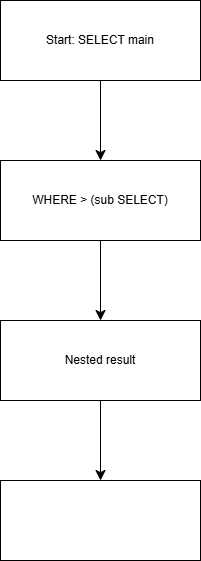

The diagram above was exported from draw.io. Its source (the exported page's mxGraphModel, read from the mxfile embedded in the PNG):
<mxGraphModel dx="691" dy="948" grid="1" gridSize="10" guides="1" tooltips="1" connect="1" arrows="1" fold="1" page="1" pageScale="1" pageWidth="850" pageHeight="1100" math="0" shadow="0">
  <root>
    <mxCell id="0" />
    <mxCell id="1" parent="0" />
    <mxCell id="juy-Q7qihCIo0IDPZqai-6" edge="1" parent="1" source="juy-Q7qihCIo0IDPZqai-1" style="edgeStyle=none;curved=1;rounded=0;orthogonalLoop=1;jettySize=auto;html=1;fontSize=12;startSize=8;endSize=8;" target="juy-Q7qihCIo0IDPZqai-2" value="">
      <mxGeometry relative="1" as="geometry" />
    </mxCell>
    <mxCell id="juy-Q7qihCIo0IDPZqai-1" parent="1" style="rounded=0;whiteSpace=wrap;html=1;" value="Start: SELECT main" vertex="1">
      <mxGeometry height="80" width="200" x="240" y="160" as="geometry" />
    </mxCell>
    <mxCell id="juy-Q7qihCIo0IDPZqai-7" edge="1" parent="1" source="juy-Q7qihCIo0IDPZqai-2" style="edgeStyle=none;curved=1;rounded=0;orthogonalLoop=1;jettySize=auto;html=1;fontSize=12;startSize=8;endSize=8;" target="juy-Q7qihCIo0IDPZqai-3" value="">
      <mxGeometry relative="1" as="geometry" />
    </mxCell>
    <mxCell id="juy-Q7qihCIo0IDPZqai-2" parent="1" style="rounded=0;whiteSpace=wrap;html=1;" value="WHERE &amp;gt; (sub SELECT)" vertex="1">
      <mxGeometry height="80" width="200" x="240" y="320" as="geometry" />
    </mxCell>
    <mxCell id="juy-Q7qihCIo0IDPZqai-8" edge="1" parent="1" source="juy-Q7qihCIo0IDPZqai-3" style="edgeStyle=none;curved=1;rounded=0;orthogonalLoop=1;jettySize=auto;html=1;fontSize=12;startSize=8;endSize=8;" target="juy-Q7qihCIo0IDPZqai-4" value="">
      <mxGeometry relative="1" as="geometry" />
    </mxCell>
    <mxCell id="juy-Q7qihCIo0IDPZqai-3" parent="1" style="rounded=0;whiteSpace=wrap;html=1;" value="Nested result" vertex="1">
      <mxGeometry height="80" width="200" x="240" y="480" as="geometry" />
    </mxCell>
    <mxCell id="juy-Q7qihCIo0IDPZqai-4" parent="1" style="rounded=0;whiteSpace=wrap;html=1;" value="" vertex="1">
      <mxGeometry height="80" width="200" x="240" y="640" as="geometry" />
    </mxCell>
  </root>
</mxGraphModel>